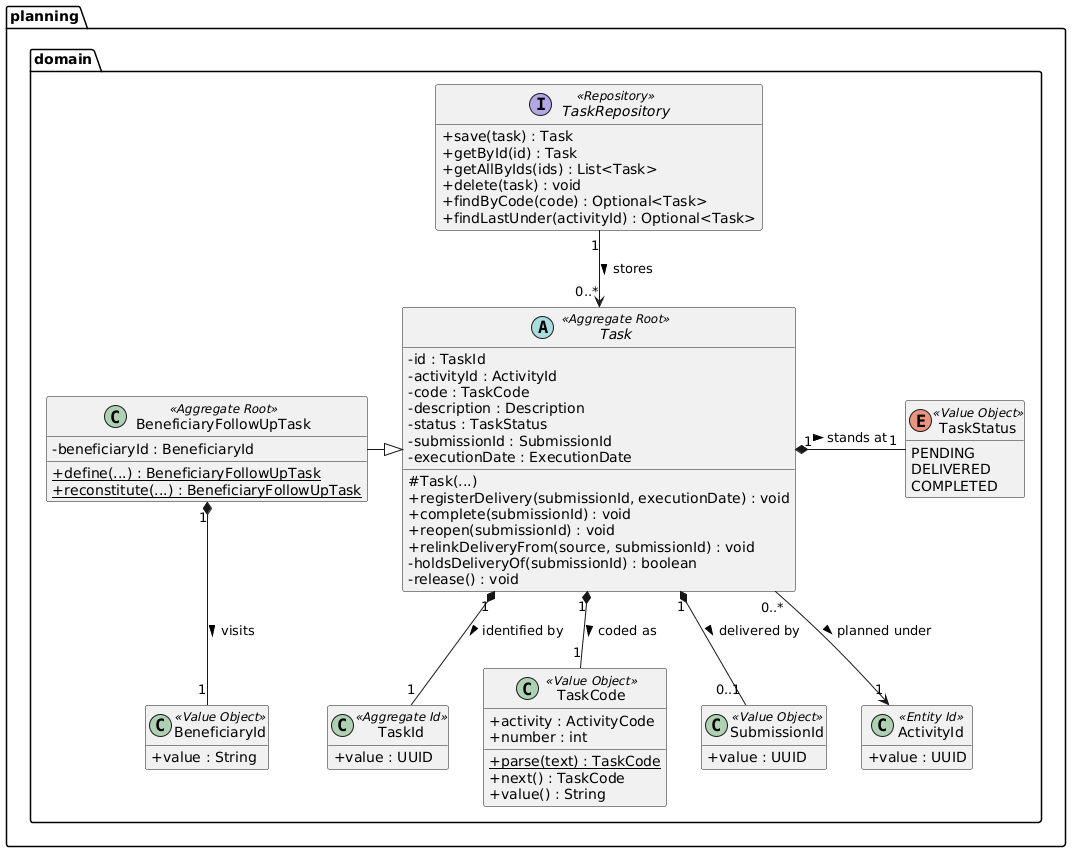

The diagram above was rendered by PlantUML. Its source (embedded in the PNG):
@startuml
skinparam classAttributeIconSize 0
hide empty members

package "planning.domain" {
    abstract class Task <<Aggregate Root>> {
        - id : TaskId
        - activityId : ActivityId
        - code : TaskCode
        - description : Description
        - status : TaskStatus
        - submissionId : SubmissionId
        - executionDate : ExecutionDate
        # Task(...)
        + registerDelivery(submissionId, executionDate) : void
        + complete(submissionId) : void
        + reopen(submissionId) : void
        + relinkDeliveryFrom(source, submissionId) : void
        - holdsDeliveryOf(submissionId) : boolean
        - release() : void
    }

    class BeneficiaryFollowUpTask <<Aggregate Root>> {
        - beneficiaryId : BeneficiaryId
        + {static} define(...) : BeneficiaryFollowUpTask
        + {static} reconstitute(...) : BeneficiaryFollowUpTask
    }

    class TaskId <<Aggregate Id>> {
        + value : UUID
    }

    class TaskCode <<Value Object>> {
        + activity : ActivityCode
        + number : int
        + {static} parse(text) : TaskCode
        + next() : TaskCode
        + value() : String
    }

    enum TaskStatus <<Value Object>> {
        PENDING
        DELIVERED
        COMPLETED
    }

    class SubmissionId <<Value Object>> {
        + value : UUID
    }

    class BeneficiaryId <<Value Object>> {
        + value : String
    }

    class ActivityId <<Entity Id>> {
        + value : UUID
    }

    interface TaskRepository <<Repository>> {
        + save(task) : Task
        + getById(id) : Task
        + getAllByIds(ids) : List<Task>
        + delete(task) : void
        + findByCode(code) : Optional<Task>
        + findLastUnder(activityId) : Optional<Task>
    }
}

Task <|-left- BeneficiaryFollowUpTask
Task "1" *-- "1" TaskId : identified by >
Task "1" *-- "1" TaskCode : coded as >
Task "1" *-right- "1" TaskStatus : stands at >
Task "0..*" --> "1" ActivityId : planned under >
Task "1" *-- "0..1" SubmissionId : delivered by >
BeneficiaryFollowUpTask "1" *-- "1" BeneficiaryId : visits >
TaskRepository "1" --> "0..*" Task : stores >
@enduml